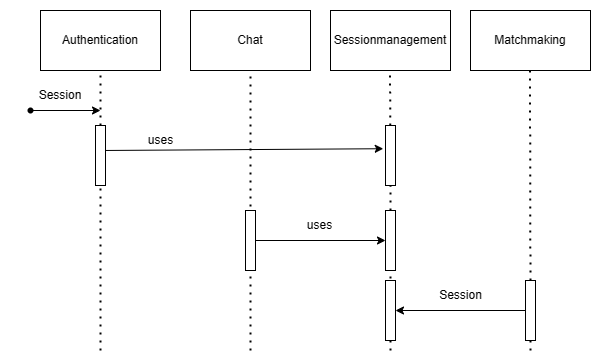

The diagram above was exported from draw.io. Its source (the exported page's mxGraphModel, read from the mxfile embedded in the PNG):
<mxGraphModel dx="1038" dy="539" grid="1" gridSize="10" guides="1" tooltips="1" connect="1" arrows="1" fold="1" page="1" pageScale="1" pageWidth="827" pageHeight="1169" math="0" shadow="0">
  <root>
    <mxCell id="0" />
    <mxCell id="1" parent="0" />
    <mxCell id="-2XKgmUjNIzhZiaL0Pdb-3" value="Chat" style="rounded=0;whiteSpace=wrap;html=1;" parent="1" vertex="1">
      <mxGeometry x="260" y="140" width="120" height="60" as="geometry" />
    </mxCell>
    <mxCell id="-2XKgmUjNIzhZiaL0Pdb-4" value="Authentication" style="rounded=0;whiteSpace=wrap;html=1;" parent="1" vertex="1">
      <mxGeometry x="110" y="140" width="120" height="60" as="geometry" />
    </mxCell>
    <mxCell id="-2XKgmUjNIzhZiaL0Pdb-5" value="Sessionmanagement" style="rounded=0;whiteSpace=wrap;html=1;" parent="1" vertex="1">
      <mxGeometry x="400" y="140" width="120" height="60" as="geometry" />
    </mxCell>
    <mxCell id="-2XKgmUjNIzhZiaL0Pdb-6" value="Matchmaking" style="rounded=0;whiteSpace=wrap;html=1;" parent="1" vertex="1">
      <mxGeometry x="540" y="140" width="120" height="60" as="geometry" />
    </mxCell>
    <mxCell id="-2XKgmUjNIzhZiaL0Pdb-8" value="" style="shape=waypoint;sketch=0;fillStyle=solid;size=6;pointerEvents=1;points=[];fillColor=none;resizable=0;rotatable=0;perimeter=centerPerimeter;snapToPoint=1;" parent="1" vertex="1">
      <mxGeometry x="80" y="220" width="40" height="40" as="geometry" />
    </mxCell>
    <mxCell id="-2XKgmUjNIzhZiaL0Pdb-9" value="" style="endArrow=classic;html=1;rounded=0;" parent="1" source="-2XKgmUjNIzhZiaL0Pdb-8" edge="1">
      <mxGeometry width="50" height="50" relative="1" as="geometry">
        <mxPoint x="560" y="290" as="sourcePoint" />
        <mxPoint x="170" y="240" as="targetPoint" />
      </mxGeometry>
    </mxCell>
    <mxCell id="-2XKgmUjNIzhZiaL0Pdb-10" value="Session" style="text;html=1;strokeColor=none;fillColor=none;align=center;verticalAlign=middle;whiteSpace=wrap;rounded=0;" parent="1" vertex="1">
      <mxGeometry x="100" y="210" width="60" height="30" as="geometry" />
    </mxCell>
    <mxCell id="-2XKgmUjNIzhZiaL0Pdb-14" value="" style="endArrow=none;dashed=1;html=1;dashPattern=1 3;strokeWidth=2;rounded=0;strokeColor=default;jumpStyle=none;jumpSize=7;entryX=0.5;entryY=1;entryDx=0;entryDy=0;startArrow=none;" parent="1" source="-2XKgmUjNIzhZiaL0Pdb-34" target="-2XKgmUjNIzhZiaL0Pdb-4" edge="1">
      <mxGeometry width="50" height="50" relative="1" as="geometry">
        <mxPoint x="170" y="370" as="sourcePoint" />
        <mxPoint x="450" y="320" as="targetPoint" />
        <Array as="points" />
      </mxGeometry>
    </mxCell>
    <mxCell id="-2XKgmUjNIzhZiaL0Pdb-15" value="" style="endArrow=none;dashed=1;html=1;dashPattern=1 3;strokeWidth=2;rounded=0;strokeColor=default;jumpStyle=none;jumpSize=7;entryX=0.5;entryY=1;entryDx=0;entryDy=0;startArrow=none;" parent="1" target="-2XKgmUjNIzhZiaL0Pdb-3" edge="1">
      <mxGeometry width="50" height="50" relative="1" as="geometry">
        <mxPoint x="320" y="480" as="sourcePoint" />
        <mxPoint x="320" y="320" as="targetPoint" />
      </mxGeometry>
    </mxCell>
    <mxCell id="-2XKgmUjNIzhZiaL0Pdb-16" value="" style="endArrow=none;dashed=1;html=1;dashPattern=1 3;strokeWidth=2;rounded=0;strokeColor=default;jumpStyle=none;jumpSize=7;entryX=0.5;entryY=1;entryDx=0;entryDy=0;startArrow=none;" parent="1" source="-2XKgmUjNIzhZiaL0Pdb-24" edge="1">
      <mxGeometry width="50" height="50" relative="1" as="geometry">
        <mxPoint x="460" y="480" as="sourcePoint" />
        <mxPoint x="459.5" y="200" as="targetPoint" />
      </mxGeometry>
    </mxCell>
    <mxCell id="-2XKgmUjNIzhZiaL0Pdb-17" value="" style="endArrow=none;dashed=1;html=1;dashPattern=1 3;strokeWidth=2;rounded=0;strokeColor=default;jumpStyle=none;jumpSize=7;entryX=0.5;entryY=1;entryDx=0;entryDy=0;startArrow=none;" parent="1" source="-2XKgmUjNIzhZiaL0Pdb-35" edge="1">
      <mxGeometry width="50" height="50" relative="1" as="geometry">
        <mxPoint x="600" y="480" as="sourcePoint" />
        <mxPoint x="599.5" y="200" as="targetPoint" />
      </mxGeometry>
    </mxCell>
    <mxCell id="-2XKgmUjNIzhZiaL0Pdb-18" value="" style="endArrow=classic;html=1;rounded=0;strokeColor=default;jumpStyle=none;jumpSize=7;entryX=-0.224;entryY=0.387;entryDx=0;entryDy=0;entryPerimeter=0;" parent="1" target="-2XKgmUjNIzhZiaL0Pdb-24" edge="1">
      <mxGeometry width="50" height="50" relative="1" as="geometry">
        <mxPoint x="170" y="280" as="sourcePoint" />
        <mxPoint x="450" y="280" as="targetPoint" />
      </mxGeometry>
    </mxCell>
    <mxCell id="-2XKgmUjNIzhZiaL0Pdb-19" value="uses" style="text;html=1;align=center;verticalAlign=middle;resizable=0;points=[];autosize=1;strokeColor=none;fillColor=none;" parent="1" vertex="1">
      <mxGeometry x="205" y="255" width="50" height="30" as="geometry" />
    </mxCell>
    <mxCell id="-2XKgmUjNIzhZiaL0Pdb-20" value="" style="endArrow=classic;html=1;rounded=0;strokeColor=default;jumpStyle=none;jumpSize=7;entryX=0;entryY=0.5;entryDx=0;entryDy=0;" parent="1" target="-2XKgmUjNIzhZiaL0Pdb-26" edge="1">
      <mxGeometry width="50" height="50" relative="1" as="geometry">
        <mxPoint x="319" y="370" as="sourcePoint" />
        <mxPoint x="450" y="370" as="targetPoint" />
      </mxGeometry>
    </mxCell>
    <mxCell id="-2XKgmUjNIzhZiaL0Pdb-21" value="uses" style="text;html=1;align=center;verticalAlign=middle;resizable=0;points=[];autosize=1;strokeColor=none;fillColor=none;" parent="1" vertex="1">
      <mxGeometry x="364" y="340" width="50" height="30" as="geometry" />
    </mxCell>
    <mxCell id="-2XKgmUjNIzhZiaL0Pdb-22" value="" style="endArrow=classic;html=1;rounded=0;strokeColor=default;jumpStyle=none;jumpSize=7;" parent="1" edge="1">
      <mxGeometry width="50" height="50" relative="1" as="geometry">
        <mxPoint x="600" y="440" as="sourcePoint" />
        <mxPoint x="465" y="440" as="targetPoint" />
      </mxGeometry>
    </mxCell>
    <mxCell id="-2XKgmUjNIzhZiaL0Pdb-23" value="Session" style="text;html=1;align=center;verticalAlign=middle;resizable=0;points=[];autosize=1;strokeColor=none;fillColor=none;" parent="1" vertex="1">
      <mxGeometry x="495" y="410" width="70" height="30" as="geometry" />
    </mxCell>
    <mxCell id="-2XKgmUjNIzhZiaL0Pdb-24" value="" style="rounded=0;whiteSpace=wrap;html=1;" parent="1" vertex="1">
      <mxGeometry x="455" y="255" width="10" height="60" as="geometry" />
    </mxCell>
    <mxCell id="-2XKgmUjNIzhZiaL0Pdb-25" value="" style="endArrow=none;dashed=1;html=1;dashPattern=1 3;strokeWidth=2;rounded=0;strokeColor=default;jumpStyle=none;jumpSize=7;entryX=0.5;entryY=1;entryDx=0;entryDy=0;startArrow=none;" parent="1" source="-2XKgmUjNIzhZiaL0Pdb-26" target="-2XKgmUjNIzhZiaL0Pdb-24" edge="1">
      <mxGeometry width="50" height="50" relative="1" as="geometry">
        <mxPoint x="460" y="480" as="sourcePoint" />
        <mxPoint x="459.5" y="200" as="targetPoint" />
      </mxGeometry>
    </mxCell>
    <mxCell id="-2XKgmUjNIzhZiaL0Pdb-26" value="" style="rounded=0;whiteSpace=wrap;html=1;" parent="1" vertex="1">
      <mxGeometry x="455" y="340" width="10" height="60" as="geometry" />
    </mxCell>
    <mxCell id="-2XKgmUjNIzhZiaL0Pdb-27" value="" style="endArrow=none;dashed=1;html=1;dashPattern=1 3;strokeWidth=2;rounded=0;strokeColor=default;jumpStyle=none;jumpSize=7;entryX=0.5;entryY=1;entryDx=0;entryDy=0;" parent="1" target="-2XKgmUjNIzhZiaL0Pdb-26" edge="1">
      <mxGeometry width="50" height="50" relative="1" as="geometry">
        <mxPoint x="460" y="480" as="sourcePoint" />
        <mxPoint x="460" y="315" as="targetPoint" />
      </mxGeometry>
    </mxCell>
    <mxCell id="-2XKgmUjNIzhZiaL0Pdb-29" value="" style="rounded=0;whiteSpace=wrap;html=1;" parent="1" vertex="1">
      <mxGeometry x="455" y="410" width="10" height="60" as="geometry" />
    </mxCell>
    <mxCell id="-2XKgmUjNIzhZiaL0Pdb-35" value="" style="rounded=0;whiteSpace=wrap;html=1;" parent="1" vertex="1">
      <mxGeometry x="595" y="410" width="10" height="60" as="geometry" />
    </mxCell>
    <mxCell id="-2XKgmUjNIzhZiaL0Pdb-36" value="" style="endArrow=none;dashed=1;html=1;dashPattern=1 3;strokeWidth=2;rounded=0;strokeColor=default;jumpStyle=none;jumpSize=7;entryX=0.5;entryY=1;entryDx=0;entryDy=0;" parent="1" target="-2XKgmUjNIzhZiaL0Pdb-35" edge="1">
      <mxGeometry width="50" height="50" relative="1" as="geometry">
        <mxPoint x="600" y="480" as="sourcePoint" />
        <mxPoint x="599.5" y="200" as="targetPoint" />
      </mxGeometry>
    </mxCell>
    <mxCell id="-2XKgmUjNIzhZiaL0Pdb-34" value="" style="rounded=0;whiteSpace=wrap;html=1;" parent="1" vertex="1">
      <mxGeometry x="165" y="255" width="10" height="60" as="geometry" />
    </mxCell>
    <mxCell id="-2XKgmUjNIzhZiaL0Pdb-38" value="" style="endArrow=none;dashed=1;html=1;dashPattern=1 3;strokeWidth=2;rounded=0;strokeColor=default;jumpStyle=none;jumpSize=7;entryX=0.5;entryY=1;entryDx=0;entryDy=0;" parent="1" target="-2XKgmUjNIzhZiaL0Pdb-34" edge="1">
      <mxGeometry width="50" height="50" relative="1" as="geometry">
        <mxPoint x="170" y="480" as="sourcePoint" />
        <mxPoint x="170" y="200" as="targetPoint" />
        <Array as="points" />
      </mxGeometry>
    </mxCell>
    <mxCell id="-2XKgmUjNIzhZiaL0Pdb-33" value="" style="rounded=0;whiteSpace=wrap;html=1;" parent="1" vertex="1">
      <mxGeometry x="315" y="340" width="10" height="60" as="geometry" />
    </mxCell>
    <mxCell id="-2XKgmUjNIzhZiaL0Pdb-39" value="" style="endArrow=none;dashed=1;html=1;dashPattern=1 3;strokeWidth=2;rounded=0;strokeColor=default;jumpStyle=none;jumpSize=7;entryX=0.5;entryY=1;entryDx=0;entryDy=0;" parent="1" target="-2XKgmUjNIzhZiaL0Pdb-33" edge="1">
      <mxGeometry width="50" height="50" relative="1" as="geometry">
        <mxPoint x="320" y="400" as="sourcePoint" />
        <mxPoint x="320" y="200" as="targetPoint" />
      </mxGeometry>
    </mxCell>
  </root>
</mxGraphModel>